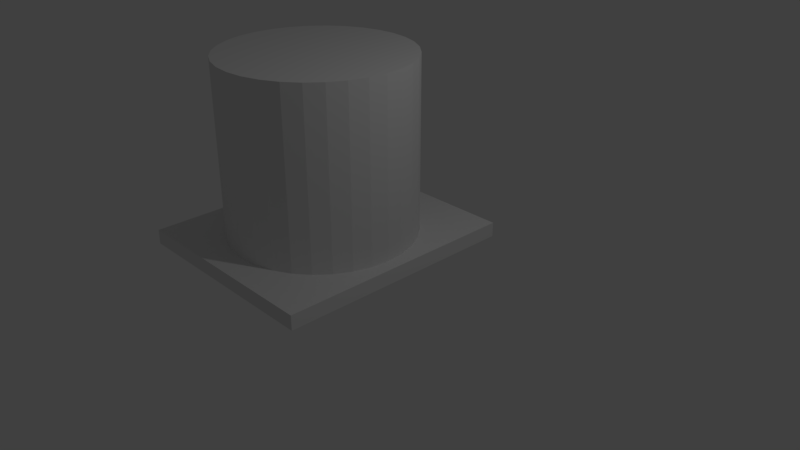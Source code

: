 # Source: column.blend  (saved by Blender 2.78.0; exported with 4.5.12 LTS)
import bpy
from mathutils import Matrix  # noqa: F401  (used for matrix-valued properties, if any)

bpy.ops.wm.read_factory_settings(use_empty=True)
scene = bpy.context.scene
scene.name = 'Scene'

# ---- collections
col_collection_1 = bpy.data.collections.new('Collection 1'); scene.collection.children.link(col_collection_1)

# ---- world
world_world = bpy.data.worlds.new('World'); scene.world = world_world
world_world.color = (0.05088, 0.05088, 0.05088)
world_world.use_sun_shadow = False
world_world.sun_shadow_jitter_overblur = 0.0
world_world.cycles.sampling_method = 'MANUAL'

# ---- cameras
cam_camera = bpy.data.cameras.new('Camera')
cam_camera.clip_end = 100.0
cam_camera.lens = 35.0
cam_camera.sensor_width = 32.0
cam_camera.sensor_height = 18.0
cam_camera.ortho_scale = 7.314
cam_camera.dof.focus_distance = 0.0
cam_camera.dof.aperture_fstop = 128.0

# ---- lights
light_lamp = bpy.data.lights.new('Lamp', 'POINT')
light_lamp.transmission_factor = 0.0
light_lamp.cutoff_distance = 30.0
light_lamp.energy = 100.0
light_lamp.shadow_buffer_clip_start = 1.001
light_lamp.shadow_soft_size = 0.1
light_lamp.shadow_maximum_resolution = 0.006
light_lamp.use_absolute_resolution = True

# ---- meshes
me_cube_002 = bpy.data.meshes.new('Cube.002')
me_cube_002.from_pydata([(-1.44, -1.684, -0.1), (-1.44, -1.684, 0.1), (-1.44, 1.684, -0.1), (-1.44, 1.684, 0.1), (1.44, -1.684, -0.1), (1.44, -1.684, 0.1), (1.44, 1.684, -0.1), (1.44, 1.684, 0.1)], [], [(0, 1, 3, 2), (2, 3, 7, 6), (6, 7, 5, 4), (4, 5, 1, 0), (2, 6, 4, 0), (7, 3, 1, 5)])
me_cube_002.use_remesh_preserve_volume = False
me_cube_002.use_remesh_preserve_attributes = False
me_cube_002.use_mirror_vertex_groups = False
me_cube_002.update()
me_cylinder = bpy.data.meshes.new('Cylinder')
me_cylinder.from_pydata([(-0.7588, 1.141, -1.456), (-0.7588, 1.141, 1.092), (-0.5102, 1.116, -1.456), (-0.5102, 1.116, 1.092), (-0.2712, 1.044, -1.456), (-0.2712, 1.044, 1.092), (-0.05096, 0.9262, -1.456), (-0.05096, 0.9262, 1.092), (0.1421, 0.7678, -1.456), (0.1421, 0.7678, 1.092), (0.3006, 0.5747, -1.456), (0.3006, 0.5747, 1.092), (0.4183, 0.3544, -1.456), (0.4183, 0.3544, 1.092), (0.4908, 0.1154, -1.456), (0.4908, 0.1154, 1.092), (0.5153, -0.1331, -1.456), (0.5153, -0.1331, 1.092), (0.4908, -0.3817, -1.456), (0.4908, -0.3817, 1.092), (0.4183, -0.6207, -1.456), (0.4183, -0.6207, 1.092), (0.3006, -0.841, -1.456), (0.3006, -0.841, 1.092), (0.1421, -1.034, -1.456), (0.1421, -1.034, 1.092), (-0.05096, -1.193, -1.456), (-0.05096, -1.193, 1.092), (-0.2712, -1.31, -1.456), (-0.2712, -1.31, 1.092), (-0.5102, -1.383, -1.456), (-0.5102, -1.383, 1.092), (-0.7588, -1.407, -1.456), (-0.7588, -1.407, 1.092), (-1.007, -1.383, -1.456), (-1.007, -1.383, 1.092), (-1.246, -1.31, -1.456), (-1.246, -1.31, 1.092), (-1.467, -1.193, -1.456), (-1.467, -1.193, 1.092), (-1.66, -1.034, -1.456), (-1.66, -1.034, 1.092), (-1.818, -0.841, -1.456), (-1.818, -0.841, 1.092), (-1.936, -0.6207, -1.456), (-1.936, -0.6207, 1.092), (-2.008, -0.3817, -1.456), (-2.008, -0.3817, 1.092), (-2.033, -0.1331, -1.456), (-2.033, -0.1331, 1.092), (-2.008, 0.1154, -1.456), (-2.008, 0.1154, 1.092), (-1.936, 0.3544, -1.456), (-1.936, 0.3544, 1.092), (-1.818, 0.5747, -1.456), (-1.818, 0.5747, 1.092), (-1.66, 0.7678, -1.456), (-1.66, 0.7678, 1.092), (-1.467, 0.9262, -1.456), (-1.467, 0.9262, 1.092), (-1.246, 1.044, -1.456), (-1.246, 1.044, 1.092), (-1.007, 1.116, -1.456), (-1.007, 1.116, 1.092)], [], [(0, 1, 3, 2), (2, 3, 5, 4), (4, 5, 7, 6), (6, 7, 9, 8), (8, 9, 11, 10), (10, 11, 13, 12), (12, 13, 15, 14), (14, 15, 17, 16), (16, 17, 19, 18), (18, 19, 21, 20), (20, 21, 23, 22), (22, 23, 25, 24), (24, 25, 27, 26), (26, 27, 29, 28), (28, 29, 31, 30), (30, 31, 33, 32), (32, 33, 35, 34), (34, 35, 37, 36), (36, 37, 39, 38), (38, 39, 41, 40), (40, 41, 43, 42), (42, 43, 45, 44), (44, 45, 47, 46), (46, 47, 49, 48), (48, 49, 51, 50), (50, 51, 53, 52), (52, 53, 55, 54), (54, 55, 57, 56), (56, 57, 59, 58), (58, 59, 61, 60), (3, 1, 63, 61, 59, 57, 55, 53, 51, 49, 47, 45, 43, 41, 39, 37, 35, 33, 31, 29, 27, 25, 23, 21, 19, 17, 15, 13, 11, 9, 7, 5), (60, 61, 63, 62), (62, 63, 1, 0), (0, 2, 4, 6, 8, 10, 12, 14, 16, 18, 20, 22, 24, 26, 28, 30, 32, 34, 36, 38, 40, 42, 44, 46, 48, 50, 52, 54, 56, 58, 60, 62)])
me_cylinder.use_remesh_preserve_volume = False
me_cylinder.use_remesh_preserve_attributes = False
me_cylinder.use_mirror_vertex_groups = False
me_cylinder.update()

# ---- objects
ob_cube = bpy.data.objects.new('Cube', me_cube_002)
ob_cylinder = bpy.data.objects.new('Cylinder', me_cylinder)
ob_lamp = bpy.data.objects.new('Lamp', light_lamp)
ob_camera = bpy.data.objects.new('Camera', cam_camera)

# ---- transforms, parenting, visibility, modifiers, constraints
ob_cube.location = (-0.7472, -0.08011, 0.0505)
ob_cube.lineart.crease_threshold = 0.0
ob_cylinder.location = (0.0, 0.0, 1.433)
ob_cylinder.lineart.crease_threshold = 0.0
ob_lamp.location = (4.076, 1.005, 5.904)
ob_lamp.rotation_euler = (0.6503, 0.05522, 1.866)
ob_lamp.lock_rotations_4d = False
ob_lamp.empty_display_type = 'ARROWS'
ob_lamp.color = (0.0, 0.0, 0.0, 0.0)
ob_lamp.lineart.crease_threshold = 0.0
ob_camera.location = (7.481, -6.508, 5.344)
ob_camera.rotation_euler = (1.109, 0.0, 0.8149)
ob_camera.lock_rotations_4d = False
ob_camera.empty_display_type = 'ARROWS'
ob_camera.color = (0.0, 0.0, 0.0, 0.0)
ob_camera.display_type = 'WIRE'
ob_camera.lineart.crease_threshold = 0.0

# ---- collection membership
col_collection_1.objects.link(ob_cube)
col_collection_1.objects.link(ob_cylinder)
col_collection_1.objects.link(ob_lamp)
col_collection_1.objects.link(ob_camera)

# ---- scene / render settings (as saved in the file)
scene.camera = ob_camera
scene.frame_start = 1; scene.frame_end = 250; scene.frame_set(1)
scene.render.engine = 'BLENDER_EEVEE_NEXT'
scene.render.resolution_percentage = 50
scene.render.dither_intensity = 0.0
scene.cycles.use_denoising = False
scene.cycles.samples = 128
scene.cycles.sampling_pattern = 'TABULATED_SOBOL'
scene.cycles.light_sampling_threshold = 0.0
scene.cycles.use_adaptive_sampling = False
scene.cycles.use_light_tree = False
scene.cycles.blur_glossy = 0.0
scene.cycles.sample_clamp_indirect = 0.0
scene.view_settings.view_transform = 'Standard'
bpy.context.view_layer.update()
